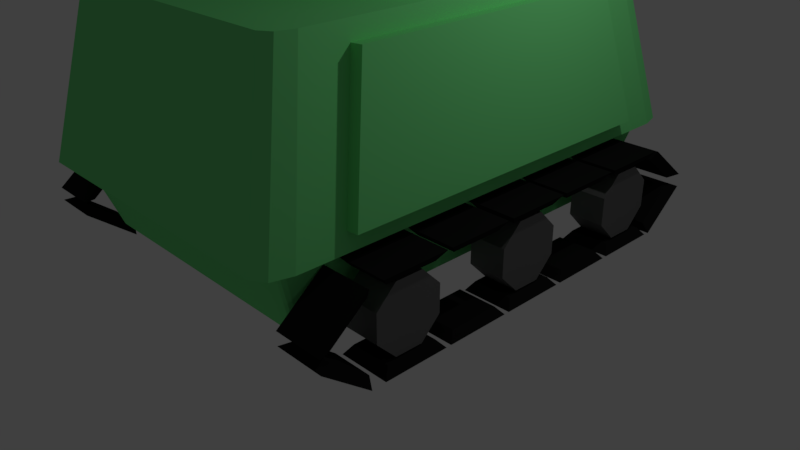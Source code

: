 # Source: tanknew.blend  (saved by Blender 2.78.0; exported with 4.5.12 LTS)
import bpy
from mathutils import Matrix  # noqa: F401  (used for matrix-valued properties, if any)

bpy.ops.wm.read_factory_settings(use_empty=True)
scene = bpy.context.scene
scene.name = 'Scene'

# ---- collections
col_collection_1 = bpy.data.collections.new('Collection 1'); scene.collection.children.link(col_collection_1)

# ---- materials (node trees are filled in below, after node groups)
mat_rails = bpy.data.materials.new('rails')
mat_rails.alpha_threshold = 0.0
mat_rails.roughness = 0.5
mat_tiers = bpy.data.materials.new('tiers')
mat_tiers.alpha_threshold = 0.0
mat_tiers.roughness = 0.5
mat_body = bpy.data.materials.new('body')
mat_body.alpha_threshold = 0.0
mat_body.roughness = 0.5
mat_body.line_color = (0.0, 0.0, 0.0, 1.0)

# ---- material node trees
mat_rails.use_nodes = True; mat_rails.node_tree.nodes.clear()
_N = mat_rails.node_tree.nodes; _L = mat_rails.node_tree.links
n0 = _N.new('ShaderNodeOutputMaterial'); n0.name = 'Material Output'; n0.location = (300, 300)
n1 = _N.new('ShaderNodeBsdfDiffuse'); n1.name = 'Diffuse BSDF'; n1.location = (10, 300)
n1.inputs[0].default_value = (0.01109, 0.01109, 0.01109, 1.0)
_L.new(n1.outputs[0], n0.inputs[0])
n0.is_active_output = True
mat_tiers.use_nodes = True; mat_tiers.node_tree.nodes.clear()
_N = mat_tiers.node_tree.nodes; _L = mat_tiers.node_tree.links
n0 = _N.new('ShaderNodeOutputMaterial'); n0.name = 'Material Output'; n0.location = (300, 300)
n1 = _N.new('ShaderNodeBsdfAnisotropic'); n1.name = 'Glossy BSDF'; n1.location = (10, 300)
n1.distribution = 'GGX'
n1.inputs[0].default_value = (0.2266, 0.2266, 0.2266, 1.0)
n1.inputs[1].default_value = 0.6667
_L.new(n1.outputs[0], n0.inputs[0])
n0.is_active_output = True
mat_body.use_nodes = True; mat_body.node_tree.nodes.clear()
_N = mat_body.node_tree.nodes; _L = mat_body.node_tree.links
n0 = _N.new('ShaderNodeOutputMaterial'); n0.name = 'Material Output'; n0.location = (300, 300)
n1 = _N.new('ShaderNodeBsdfDiffuse'); n1.name = 'Diffuse BSDF'; n1.location = (10, 300)
n1.inputs[0].default_value = (0.186, 0.8, 0.25, 1.0)
_L.new(n1.outputs[0], n0.inputs[0])
n0.is_active_output = True

# ---- world
world_world = bpy.data.worlds.new('World'); scene.world = world_world
world_world.color = (0.05088, 0.05088, 0.05088)
world_world.use_sun_shadow = False
world_world.sun_shadow_jitter_overblur = 0.0
world_world.cycles.sampling_method = 'MANUAL'

# ---- cameras
cam_camera = bpy.data.cameras.new('Camera')
cam_camera.clip_end = 100.0
cam_camera.lens = 35.0
cam_camera.sensor_width = 32.0
cam_camera.sensor_height = 18.0
cam_camera.ortho_scale = 7.314
cam_camera.dof.focus_distance = 0.0

# ---- lights
light_lamp = bpy.data.lights.new('Lamp', 'POINT')
light_lamp.transmission_factor = 0.0
light_lamp.cutoff_distance = 30.0
light_lamp.energy = 100.0
light_lamp.shadow_buffer_clip_start = 1.001
light_lamp.shadow_soft_size = 0.1
light_lamp.shadow_maximum_resolution = 0.006
light_lamp.use_absolute_resolution = True

# ---- meshes
me_cube_001 = bpy.data.meshes.new('Cube.001')
me_cube_001.from_pydata([(6.244, 1.418, 8.346), (6.019, 1.193, 10.35), (6.244, 2.968, 8.346), (6.019, 3.193, 10.35), (7.795, 1.418, 8.346), (8.019, 1.193, 10.35), (7.795, 2.968, 8.346), (8.019, 3.193, 10.35), (6.244, -2.902, 8.346), (6.019, -3.126, 10.35), (6.244, -1.351, 8.346), (6.019, -1.126, 10.35), (7.795, -2.902, 8.346), (8.019, -3.126, 10.35), (7.795, -1.351, 8.346), (8.019, -1.126, 10.35), (6.244, 3.577, 8.346), (6.019, 3.353, 10.35), (6.244, 5.128, 8.346), (6.019, 5.353, 10.35), (7.795, 3.577, 8.346), (8.019, 3.353, 10.35), (7.795, 5.128, 8.346), (8.019, 5.353, 10.35), (6.244, -5.061, 8.346), (6.019, -5.286, 10.35), (6.244, -3.51, 8.346), (6.019, -3.286, 10.35), (7.795, -5.061, 8.346), (8.019, -5.286, 10.35), (7.795, -3.51, 8.346), (8.019, -3.286, 10.35), (6.244, -6.733, 0.8784), (6.019, -7.124, 1.326), (6.244, -5.637, 7.557), (6.019, -5.71, 9.938), (7.795, -6.733, 0.8784), (8.019, -7.124, 1.326), (7.795, -5.637, 7.557), (8.019, -5.71, 9.938), (6.244, -5.637, -7.982), (6.019, -5.71, -10.36), (6.244, -6.733, -1.303), (6.019, -7.124, -1.751), (7.795, -5.637, -7.982), (8.019, -5.71, -10.36), (7.795, -6.733, -1.303), (8.019, -7.124, -1.751), (6.244, 0.8088, -8.176), (6.019, 1.033, -10.18), (6.244, -0.7421, -8.176), (6.019, -0.9666, -10.18), (7.795, 0.8088, -8.176), (8.019, 1.033, -10.18), (7.795, -0.7421, -8.176), (8.019, -0.9666, -10.18), (6.244, -1.351, -8.176), (6.019, -1.126, -10.18), (6.244, -2.902, -8.176), (6.019, -3.126, -10.18), (7.795, -1.351, -8.176), (8.019, -1.126, -10.18), (7.795, -2.902, -8.176), (8.019, -3.126, -10.18), (6.244, 2.968, -8.176), (6.019, 3.193, -10.18), (6.244, 1.418, -8.176), (6.019, 1.193, -10.18), (7.795, 2.968, -8.176), (8.019, 3.193, -10.18), (7.795, 1.418, -8.176), (8.019, 1.193, -10.18), (6.244, -3.51, -8.176), (6.019, -3.286, -10.18), (6.244, -5.061, -8.176), (6.019, -5.286, -10.18), (7.795, -3.51, -8.176), (8.019, -3.286, -10.18), (7.795, -5.061, -8.176), (8.019, -5.286, -10.18), (6.244, 5.128, -8.176), (6.019, 5.353, -10.18), (6.244, 3.577, -8.176), (6.019, 3.353, -10.18), (7.795, 5.128, -8.176), (8.019, 5.353, -10.18), (7.795, 3.577, -8.176), (8.019, 3.353, -10.18), (7.795, 6.566, 0.8784), (8.019, 6.957, 1.326), (7.795, 5.47, 7.557), (8.019, 5.543, 9.938), (6.244, 6.566, 0.8784), (6.019, 6.957, 1.326), (6.244, 5.47, 7.557), (6.019, 5.543, 9.938), (7.795, 5.47, -7.982), (8.019, 5.543, -10.36), (7.795, 6.566, -1.303), (8.019, 6.957, -1.751), (6.244, 5.47, -7.982), (6.019, 5.543, -10.36), (6.244, 6.566, -1.303), (6.019, 6.957, -1.751), (6.307, 1.016, 3.085), (7.732, 1.016, 3.085), (6.307, 1.005, -3.294), (7.732, 1.005, -3.294), (6.307, 0.4049, -7.744), (7.732, 0.4049, -7.744), (6.307, -0.4325, -7.657), (7.732, -0.4325, -7.657), (6.307, -1.016, -3.085), (7.732, -1.016, -3.085), (6.307, -1.005, 3.294), (7.732, -1.005, 3.294), (6.307, -0.4049, 7.744), (7.732, -0.4049, 7.744), (6.307, 0.4325, 7.657), (7.732, 0.4325, 7.657), (6.307, 5.339, 3.085), (7.732, 5.339, 3.085), (6.307, 5.328, -3.294), (7.732, 5.328, -3.294), (6.307, 4.728, -7.744), (7.732, 4.728, -7.744), (6.307, 3.89, -7.657), (7.732, 3.89, -7.657), (6.307, 3.306, -3.085), (7.732, 3.306, -3.085), (6.307, 3.318, 3.294), (7.732, 3.318, 3.294), (6.307, 3.918, 7.744), (7.732, 3.918, 7.744), (6.307, 4.755, 7.657), (7.732, 4.755, 7.657), (6.307, -3.306, 3.085), (7.732, -3.306, 3.085), (6.307, -3.318, -3.294), (7.732, -3.318, -3.294), (6.307, -3.918, -7.744), (7.732, -3.918, -7.744), (6.307, -4.755, -7.657), (7.732, -4.755, -7.657), (6.307, -5.339, -3.085), (7.732, -5.339, -3.085), (6.307, -5.328, 3.294), (7.732, -5.328, 3.294), (6.307, -4.728, 7.744), (7.732, -4.728, 7.744), (6.307, -3.89, 7.657), (7.732, -3.89, 7.657), (8.019, 1.054, 10.35), (7.795, 0.8297, 8.346), (8.019, -0.9458, 10.35), (7.795, -0.7212, 8.346), (6.019, 1.054, 10.35), (6.244, 0.8297, 8.346), (6.019, -0.9458, 10.35), (6.244, -0.7212, 8.346), (-6.244, 1.418, 8.346), (-6.019, 1.193, 10.35), (-6.244, 2.968, 8.346), (-6.019, 3.193, 10.35), (-7.795, 1.418, 8.346), (-8.019, 1.193, 10.35), (-7.795, 2.968, 8.346), (-8.019, 3.193, 10.35), (-6.244, -2.902, 8.346), (-6.019, -3.126, 10.35), (-6.244, -1.351, 8.346), (-6.019, -1.126, 10.35), (-7.795, -2.902, 8.346), (-8.019, -3.126, 10.35), (-7.795, -1.351, 8.346), (-8.019, -1.126, 10.35), (-6.244, 3.577, 8.346), (-6.019, 3.353, 10.35), (-6.244, 5.128, 8.346), (-6.019, 5.353, 10.35), (-7.795, 3.577, 8.346), (-8.019, 3.353, 10.35), (-7.795, 5.128, 8.346), (-8.019, 5.353, 10.35), (-6.244, -5.061, 8.346), (-6.019, -5.286, 10.35), (-6.244, -3.51, 8.346), (-6.019, -3.286, 10.35), (-7.795, -5.061, 8.346), (-8.019, -5.286, 10.35), (-7.795, -3.51, 8.346), (-8.019, -3.286, 10.35), (-6.244, -6.733, 0.8784), (-6.019, -7.124, 1.326), (-6.244, -5.637, 7.557), (-6.019, -5.71, 9.938), (-7.795, -6.733, 0.8784), (-8.019, -7.124, 1.326), (-7.795, -5.637, 7.557), (-8.019, -5.71, 9.938), (-6.244, -5.637, -7.982), (-6.019, -5.71, -10.36), (-6.244, -6.733, -1.303), (-6.019, -7.124, -1.751), (-7.795, -5.637, -7.982), (-8.019, -5.71, -10.36), (-7.795, -6.733, -1.303), (-8.019, -7.124, -1.751), (-6.244, 0.8088, -8.176), (-6.019, 1.033, -10.18), (-6.244, -0.7421, -8.176), (-6.019, -0.9666, -10.18), (-7.795, 0.8088, -8.176), (-8.019, 1.033, -10.18), (-7.795, -0.7421, -8.176), (-8.019, -0.9666, -10.18), (-6.244, -1.351, -8.176), (-6.019, -1.126, -10.18), (-6.244, -2.902, -8.176), (-6.019, -3.126, -10.18), (-7.795, -1.351, -8.176), (-8.019, -1.126, -10.18), (-7.795, -2.902, -8.176), (-8.019, -3.126, -10.18), (-6.244, 2.968, -8.176), (-6.019, 3.193, -10.18), (-6.244, 1.418, -8.176), (-6.019, 1.193, -10.18), (-7.795, 2.968, -8.176), (-8.019, 3.193, -10.18), (-7.795, 1.418, -8.176), (-8.019, 1.193, -10.18), (-6.244, -3.51, -8.176), (-6.019, -3.286, -10.18), (-6.244, -5.061, -8.176), (-6.019, -5.286, -10.18), (-7.795, -3.51, -8.176), (-8.019, -3.286, -10.18), (-7.795, -5.061, -8.176), (-8.019, -5.286, -10.18), (-6.244, 5.128, -8.176), (-6.019, 5.353, -10.18), (-6.244, 3.577, -8.176), (-6.019, 3.353, -10.18), (-7.795, 5.128, -8.176), (-8.019, 5.353, -10.18), (-7.795, 3.577, -8.176), (-8.019, 3.353, -10.18), (-7.795, 6.566, 0.8784), (-8.019, 6.957, 1.326), (-7.795, 5.47, 7.557), (-8.019, 5.543, 9.938), (-6.244, 6.566, 0.8784), (-6.019, 6.957, 1.326), (-6.244, 5.47, 7.557), (-6.019, 5.543, 9.938), (-7.795, 5.47, -7.982), (-8.019, 5.543, -10.36), (-7.795, 6.566, -1.303), (-8.019, 6.957, -1.751), (-6.244, 5.47, -7.982), (-6.019, 5.543, -10.36), (-6.244, 6.566, -1.303), (-6.019, 6.957, -1.751), (-6.307, 1.016, 3.085), (-7.732, 1.016, 3.085), (-6.307, 1.005, -3.294), (-7.732, 1.005, -3.294), (-6.307, 0.4049, -7.744), (-7.732, 0.4049, -7.744), (-6.307, -0.4325, -7.657), (-7.732, -0.4325, -7.657), (-6.307, -1.016, -3.085), (-7.732, -1.016, -3.085), (-6.307, -1.005, 3.294), (-7.732, -1.005, 3.294), (-6.307, -0.4049, 7.744), (-7.732, -0.4049, 7.744), (-6.307, 0.4325, 7.657), (-7.732, 0.4325, 7.657), (-6.307, 5.339, 3.085), (-7.732, 5.339, 3.085), (-6.307, 5.328, -3.294), (-7.732, 5.328, -3.294), (-6.307, 4.728, -7.744), (-7.732, 4.728, -7.744), (-6.307, 3.89, -7.657), (-7.732, 3.89, -7.657), (-6.307, 3.306, -3.085), (-7.732, 3.306, -3.085), (-6.307, 3.318, 3.294), (-7.732, 3.318, 3.294), (-6.307, 3.918, 7.744), (-7.732, 3.918, 7.744), (-6.307, 4.755, 7.657), (-7.732, 4.755, 7.657), (-6.307, -3.306, 3.085), (-7.732, -3.306, 3.085), (-6.307, -3.318, -3.294), (-7.732, -3.318, -3.294), (-6.307, -3.918, -7.744), (-7.732, -3.918, -7.744), (-6.307, -4.755, -7.657), (-7.732, -4.755, -7.657), (-6.307, -5.339, -3.085), (-7.732, -5.339, -3.085), (-6.307, -5.328, 3.294), (-7.732, -5.328, 3.294), (-6.307, -4.728, 7.744), (-7.732, -4.728, 7.744), (-6.307, -3.89, 7.657), (-7.732, -3.89, 7.657), (-8.019, 1.013, 10.35), (-7.795, 0.788, 8.346), (-8.019, -0.9875, 10.35), (-7.795, -0.7629, 8.346), (-6.019, 1.013, 10.35), (-6.244, 0.788, 8.346), (-6.019, -0.9875, 10.35), (-6.244, -0.7629, 8.346)], [], [(1, 3, 2, 0), (3, 7, 6, 2), (7, 5, 4, 6), (5, 1, 0, 4), (0, 2, 6, 4), (5, 7, 3, 1), (9, 11, 10, 8), (11, 15, 14, 10), (15, 13, 12, 14), (13, 9, 8, 12), (8, 10, 14, 12), (13, 15, 11, 9), (17, 19, 18, 16), (19, 23, 22, 18), (23, 21, 20, 22), (21, 17, 16, 20), (16, 18, 22, 20), (21, 23, 19, 17), (25, 27, 26, 24), (27, 31, 30, 26), (31, 29, 28, 30), (29, 25, 24, 28), (24, 26, 30, 28), (29, 31, 27, 25), (33, 35, 34, 32), (35, 39, 38, 34), (39, 37, 36, 38), (37, 33, 32, 36), (32, 34, 38, 36), (37, 39, 35, 33), (41, 43, 42, 40), (43, 47, 46, 42), (47, 45, 44, 46), (45, 41, 40, 44), (40, 42, 46, 44), (45, 47, 43, 41), (49, 51, 50, 48), (51, 55, 54, 50), (55, 53, 52, 54), (53, 49, 48, 52), (48, 50, 54, 52), (53, 55, 51, 49), (57, 59, 58, 56), (59, 63, 62, 58), (63, 61, 60, 62), (61, 57, 56, 60), (56, 58, 62, 60), (61, 63, 59, 57), (65, 67, 66, 64), (67, 71, 70, 66), (71, 69, 68, 70), (69, 65, 64, 68), (64, 66, 70, 68), (69, 71, 67, 65), (73, 75, 74, 72), (75, 79, 78, 74), (79, 77, 76, 78), (77, 73, 72, 76), (72, 74, 78, 76), (77, 79, 75, 73), (81, 83, 82, 80), (83, 87, 86, 82), (87, 85, 84, 86), (85, 81, 80, 84), (80, 82, 86, 84), (85, 87, 83, 81), (89, 91, 90, 88), (91, 95, 94, 90), (95, 93, 92, 94), (93, 89, 88, 92), (88, 90, 94, 92), (93, 95, 91, 89), (97, 99, 98, 96), (99, 103, 102, 98), (103, 101, 100, 102), (101, 97, 96, 100), (96, 98, 102, 100), (101, 103, 99, 97), (104, 105, 107, 106), (106, 107, 109, 108), (108, 109, 111, 110), (110, 111, 113, 112), (112, 113, 115, 114), (114, 115, 117, 116), (107, 105, 119, 117, 115, 113, 111, 109), (116, 117, 119, 118), (118, 119, 105, 104), (104, 106, 108, 110, 112, 114, 116, 118), (120, 121, 123, 122), (122, 123, 125, 124), (124, 125, 127, 126), (126, 127, 129, 128), (128, 129, 131, 130), (130, 131, 133, 132), (123, 121, 135, 133, 131, 129, 127, 125), (132, 133, 135, 134), (134, 135, 121, 120), (120, 122, 124, 126, 128, 130, 132, 134), (136, 137, 139, 138), (138, 139, 141, 140), (140, 141, 143, 142), (142, 143, 145, 144), (144, 145, 147, 146), (146, 147, 149, 148), (139, 137, 151, 149, 147, 145, 143, 141), (148, 149, 151, 150), (150, 151, 137, 136), (136, 138, 140, 142, 144, 146, 148, 150), (154, 152, 156, 158), (159, 157, 153, 155), (154, 158, 159, 155), (152, 154, 155, 153), (156, 152, 153, 157), (158, 156, 157, 159), (161, 160, 162, 163), (163, 162, 166, 167), (167, 166, 164, 165), (165, 164, 160, 161), (160, 164, 166, 162), (165, 161, 163, 167), (169, 168, 170, 171), (171, 170, 174, 175), (175, 174, 172, 173), (173, 172, 168, 169), (168, 172, 174, 170), (173, 169, 171, 175), (177, 176, 178, 179), (179, 178, 182, 183), (183, 182, 180, 181), (181, 180, 176, 177), (176, 180, 182, 178), (181, 177, 179, 183), (185, 184, 186, 187), (187, 186, 190, 191), (191, 190, 188, 189), (189, 188, 184, 185), (184, 188, 190, 186), (189, 185, 187, 191), (193, 192, 194, 195), (195, 194, 198, 199), (199, 198, 196, 197), (197, 196, 192, 193), (192, 196, 198, 194), (197, 193, 195, 199), (201, 200, 202, 203), (203, 202, 206, 207), (207, 206, 204, 205), (205, 204, 200, 201), (200, 204, 206, 202), (205, 201, 203, 207), (209, 208, 210, 211), (211, 210, 214, 215), (215, 214, 212, 213), (213, 212, 208, 209), (208, 212, 214, 210), (213, 209, 211, 215), (217, 216, 218, 219), (219, 218, 222, 223), (223, 222, 220, 221), (221, 220, 216, 217), (216, 220, 222, 218), (221, 217, 219, 223), (225, 224, 226, 227), (227, 226, 230, 231), (231, 230, 228, 229), (229, 228, 224, 225), (224, 228, 230, 226), (229, 225, 227, 231), (233, 232, 234, 235), (235, 234, 238, 239), (239, 238, 236, 237), (237, 236, 232, 233), (232, 236, 238, 234), (237, 233, 235, 239), (241, 240, 242, 243), (243, 242, 246, 247), (247, 246, 244, 245), (245, 244, 240, 241), (240, 244, 246, 242), (245, 241, 243, 247), (249, 248, 250, 251), (251, 250, 254, 255), (255, 254, 252, 253), (253, 252, 248, 249), (248, 252, 254, 250), (253, 249, 251, 255), (257, 256, 258, 259), (259, 258, 262, 263), (263, 262, 260, 261), (261, 260, 256, 257), (256, 260, 262, 258), (261, 257, 259, 263), (264, 266, 267, 265), (266, 268, 269, 267), (268, 270, 271, 269), (270, 272, 273, 271), (272, 274, 275, 273), (274, 276, 277, 275), (267, 269, 271, 273, 275, 277, 279, 265), (276, 278, 279, 277), (278, 264, 265, 279), (264, 278, 276, 274, 272, 270, 268, 266), (280, 282, 283, 281), (282, 284, 285, 283), (284, 286, 287, 285), (286, 288, 289, 287), (288, 290, 291, 289), (290, 292, 293, 291), (283, 285, 287, 289, 291, 293, 295, 281), (292, 294, 295, 293), (294, 280, 281, 295), (280, 294, 292, 290, 288, 286, 284, 282), (296, 298, 299, 297), (298, 300, 301, 299), (300, 302, 303, 301), (302, 304, 305, 303), (304, 306, 307, 305), (306, 308, 309, 307), (299, 301, 303, 305, 307, 309, 311, 297), (308, 310, 311, 309), (310, 296, 297, 311), (296, 310, 308, 306, 304, 302, 300, 298), (314, 318, 316, 312), (319, 315, 313, 317), (314, 315, 319, 318), (312, 313, 315, 314), (316, 317, 313, 312), (318, 319, 317, 316)])
me_cube_001.polygons.foreach_set('material_index', [0, 0, 0, 0, 0, 0, 0, 0, 0, 0, 0, 0, 0, 0, 0, 0, 0, 0, 0, 0, 0, 0, 0, 0, 0, 0, 0, 0, 0, 0, 0, 0, 0, 0, 0, 0, 0, 0, 0, 0, 0, 0, 0, 0, 0, 0, 0, 0, 0, 0, 0, 0, 0, 0, 0, 0, 0, 0, 0, 0, 0, 0, 0, 0, 0, 0, 0, 0, 0, 0, 0, 0, 0, 0, 0, 0, 0, 0, 1, 1, 1, 1, 1, 1, 1, 1, 1, 1, 1, 1, 1, 1, 1, 1, 1, 1, 1, 1, 1, 1, 1, 1, 1, 1, 1, 1, 1, 1, 0, 0, 0, 0, 0, 0, 0, 0, 0, 0, 0, 0, 0, 0, 0, 0, 0, 0, 0, 0, 0, 0, 0, 0, 0, 0, 0, 0, 0, 0, 0, 0, 0, 0, 0, 0, 0, 0, 0, 0, 0, 0, 0, 0, 0, 0, 0, 0, 0, 0, 0, 0, 0, 0, 0, 0, 0, 0, 0, 0, 0, 0, 0, 0, 0, 0, 0, 0, 0, 0, 0, 0, 0, 0, 0, 0, 0, 0, 0, 0, 0, 0, 0, 0, 1, 1, 1, 1, 1, 1, 1, 1, 1, 1, 1, 1, 1, 1, 1, 1, 1, 1, 1, 1, 1, 1, 1, 1, 1, 1, 1, 1, 1, 1, 0, 0, 0, 0, 0, 0])
me_cube_001.materials.append(mat_rails)
me_cube_001.materials.append(mat_tiers)
me_cube_001.use_remesh_preserve_volume = False
me_cube_001.use_remesh_preserve_attributes = False
me_cube_001.use_mirror_vertex_groups = False
me_cube_001.update()
me_cylinder = bpy.data.meshes.new('Cylinder')
me_cylinder.from_pydata([(0.0, 1.0, -1.0), (1.089e-08, 0.6403, 1.0), (0.5, 0.866, -1.0), (0.3316, 0.5515, 1.0), (0.866, 0.5, -1.0), (0.5744, 0.3087, 1.0), (1.0, -4.371e-08, -1.0), (0.6633, -0.02296, 1.0), (0.866, -0.5, -1.0), (0.5702, -0.3703, 1.0), (0.5, -0.866, -1.0), (1.51e-07, -1.0, -1.0), (-0.5, -0.866, -1.0), (-0.866, -0.5, -1.0), (-0.866, -0.5, 1.0), (-1.0, -4.649e-07, -1.0), (-0.6633, -0.02296, 1.0), (-0.866, 0.5, -1.0), (-0.5744, 0.3087, 1.0), (-0.5, 0.866, -1.0), (-0.3316, 0.5515, 1.0), (0.4396, -0.7201, 1.0), (0.6823, -0.9918, -1.0), (0.3939, -1.358, -1.0), (0.3939, -1.358, 1.0), (2.095e-07, -1.492, -1.0), (2.095e-07, -1.492, 1.0), (-0.3939, -1.358, -1.0), (-0.3939, -1.358, 1.0), (-0.6823, -0.9918, -1.0), (-0.4396, -0.7201, 1.0), (5.004e-07, -3.647, 0.4604), (1.046e-07, -0.8753, 0.6356), (-0.04458, -3.647, 0.3822), (-0.06924, -0.8753, 0.5142), (-0.07633, -3.647, 0.1464), (-0.112, -0.8753, 0.1964), (-0.07633, -3.647, -0.1464), (-0.112, -0.8753, -0.1964), (-0.04458, -3.647, -0.3822), (-0.06924, -0.8753, -0.5142), (5.017e-07, -3.647, -0.4604), (1.149e-07, -0.8753, -0.6356), (0.04458, -3.647, -0.3822), (0.06924, -0.8753, -0.5142), (0.07633, -3.647, -0.1464), (0.112, -0.8753, -0.1964), (0.07633, -3.647, 0.1464), (0.112, -0.8753, 0.1964), (0.04458, -3.647, 0.3822), (0.06924, -0.8753, 0.5142), (0.5, 0.866, 1.0), (0.0, 1.0, 1.0), (0.866, 0.5, 1.0), (1.0, -4.371e-08, 1.0), (0.866, -0.5, 1.0), (-1.0, -4.649e-07, 1.0), (-0.5702, -0.3703, 1.0), (-0.866, 0.5, 1.0), (-0.5, 0.866, 1.0), (0.2469, -0.9646, 1.0), (0.6823, -0.9918, 1.0), (1.516e-07, -1.049, 1.0), (-0.2469, -0.9646, 1.0), (-0.6823, -0.9918, 1.0), (0.3011, -0.5515, 2.963), (0.464, -0.3128, 2.963), (0.2009, -0.7964, 2.963), (9.977e-08, -0.6322, 2.963), (1.32e-07, -0.8648, 2.963), (-0.3011, -0.5515, 2.963), (-0.2009, -0.7964, 2.963), (-0.464, -0.3128, 2.963), (0.2699, 0.4374, 2.963), (1.751e-08, 0.5097, 2.963), (0.4675, 0.2398, 2.963), (0.5398, -0.03009, 2.963), (-0.5398, -0.03009, 2.963), (-0.4675, 0.2398, 2.963), (-0.2699, 0.4374, 2.963), (0.3577, -0.5974, 2.963), (-0.3577, -0.5974, 2.963), (5.035e-07, -3.647, 0.6356), (-0.06924, -3.647, 0.5142), (-0.112, -3.647, 0.1964), (-0.112, -3.647, -0.1964), (-0.06924, -3.647, -0.5142), (5.138e-07, -3.647, -0.6356), (0.06924, -3.647, -0.5142), (0.112, -3.647, -0.1964), (0.112, -3.647, 0.1964), (0.06924, -3.647, 0.5142), (5.716e-07, -2.434, 0.1939), (-0.01877, -2.434, 0.161), (-0.03214, -2.434, 0.06168), (-0.03214, -2.434, -0.06165), (-0.01877, -2.434, -0.1609), (5.721e-07, -2.434, -0.1939), (0.01877, -2.434, -0.1609), (0.03214, -2.434, -0.06165), (0.03214, -2.434, 0.06168), (0.01877, -2.434, 0.161), (5.114e-07, -3.861, 1.386), (-0.1509, -3.861, 1.121), (-0.2442, -3.861, 0.4281), (-0.2442, -3.861, -0.4281), (-0.1509, -3.861, -1.121), (5.339e-07, -3.861, -1.386), (0.1509, -3.861, -1.121), (0.2442, -3.861, -0.4281), (0.2442, -3.861, 0.4281), (0.1509, -3.861, 1.121), (5.045e-07, -3.861, 1.004), (-0.09716, -3.861, 0.8332), (-0.1664, -3.861, 0.3192), (-0.1664, -3.861, -0.3192), (-0.09716, -3.861, -0.8332), (5.075e-07, -3.861, -1.004), (0.09716, -3.861, -0.8332), (0.1664, -3.861, -0.3192), (0.1664, -3.861, 0.3192), (0.09716, -3.861, 0.8332)], [], [(0, 52, 51, 2), (2, 51, 53, 4), (4, 53, 54, 6), (6, 54, 55, 8), (3, 1, 74, 73), (14, 13, 29, 64), (1, 20, 79, 74), (20, 18, 78, 79), (13, 14, 56, 15), (15, 56, 58, 17), (21, 9, 66, 80), (17, 58, 59, 19), (19, 59, 52, 0), (0, 2, 4, 6, 8, 10, 11, 12, 13, 15, 17, 19), (22, 61, 24, 23), (23, 24, 26, 25), (25, 26, 28, 27), (27, 28, 64, 29), (13, 12, 27, 29), (8, 55, 61, 22), (12, 11, 25, 27), (11, 10, 23, 25), (18, 16, 77, 78), (10, 8, 22, 23), (82, 32, 34, 83), (83, 34, 36, 84), (84, 36, 38, 85), (85, 38, 40, 86), (86, 40, 42, 87), (87, 42, 44, 88), (88, 44, 46, 89), (89, 46, 48, 90), (34, 32, 50, 48, 46, 44, 42, 40, 38, 36), (90, 48, 50, 91), (91, 50, 32, 82), (31, 33, 93, 92), (1, 3, 51, 52), (3, 5, 53, 51), (5, 7, 54, 53), (7, 9, 55, 54), (57, 16, 56, 14), (16, 18, 58, 56), (18, 20, 59, 58), (20, 1, 52, 59), (21, 60, 24, 61), (60, 62, 26, 24), (62, 63, 28, 26), (63, 30, 64, 28), (30, 57, 14, 64), (9, 21, 61, 55), (66, 65, 67, 80), (65, 68, 69, 67), (68, 70, 71, 69), (73, 74, 79, 78, 77, 72, 70, 68, 65, 66, 76, 75), (70, 72, 81, 71), (60, 21, 80, 67), (5, 3, 73, 75), (62, 60, 67, 69), (7, 5, 75, 76), (63, 62, 69, 71), (9, 7, 76, 66), (30, 63, 71, 81), (16, 57, 72, 77), (57, 30, 81, 72), (31, 49, 121, 112), (91, 82, 102, 111), (86, 87, 107, 106), (35, 33, 113, 114), (49, 47, 120, 121), (33, 31, 112, 113), (88, 89, 109, 108), (47, 45, 119, 120), (83, 84, 104, 103), (45, 43, 118, 119), (92, 93, 94, 95, 96, 97, 98, 99, 100, 101), (45, 47, 100, 99), (39, 41, 97, 96), (33, 35, 94, 93), (47, 49, 101, 100), (41, 43, 98, 97), (35, 37, 95, 94), (49, 31, 92, 101), (43, 45, 99, 98), (37, 39, 96, 95), (113, 112, 102, 103), (114, 113, 103, 104), (115, 114, 104, 105), (116, 115, 105, 106), (117, 116, 106, 107), (118, 117, 107, 108), (119, 118, 108, 109), (120, 119, 109, 110), (121, 120, 110, 111), (112, 121, 111, 102), (37, 35, 114, 115), (84, 85, 105, 104), (89, 90, 110, 109), (82, 83, 103, 102), (39, 37, 115, 116), (41, 39, 116, 117), (87, 88, 108, 107), (43, 41, 117, 118), (85, 86, 106, 105), (90, 91, 111, 110)])
me_cylinder.materials.append(mat_body)
me_cylinder.use_remesh_preserve_volume = False
me_cylinder.use_remesh_preserve_attributes = False
me_cylinder.use_mirror_vertex_groups = False
me_cylinder.update()
me_cube = bpy.data.meshes.new('Cube')
me_cube.from_pydata([(1.062, 1.091, -1.0), (1.174, 0.8221, -0.793), (1.082, 1.082, -1.0), (1.174, -0.8221, -0.793), (0.5222, -1.153, -0.5862), (1.082, -1.082, -1.0), (-0.5222, -1.153, -0.5862), (-1.174, -0.8221, -0.793), (-1.082, -1.082, -1.0), (-1.174, 0.8221, -0.793), (-1.062, 1.091, -1.0), (-1.082, 1.082, -1.0), (1.02, 0.6857, 0.793), (0.8888, 1.0, 1.0), (0.9674, 0.9674, 1.0), (0.4588, -1.039, 0.5955), (1.02, -0.6857, 0.793), (0.9674, -0.9674, 1.0), (-1.02, -0.6857, 0.793), (-0.4588, -1.039, 0.5955), (-0.9674, -0.9674, 1.0), (-0.8888, 1.0, 1.0), (-1.02, 0.6857, 0.793), (-0.9674, 0.9674, 1.0), (1.0, 0.8888, 1.0), (1.091, 1.062, -1.0), (1.091, -1.062, -1.0), (1.0, -0.8888, 1.0), (-1.0, -0.8888, 1.0), (-1.091, -1.062, -1.0), (-1.091, 1.062, -1.0), (-1.0, 0.8888, 1.0), (1.108, 0.6857, 0.8033), (1.261, 0.8221, -0.7827), (1.261, -0.8221, -0.7827), (1.108, -0.6857, 0.8033), (-1.108, -0.6857, 0.8033), (-1.261, -0.8221, -0.7827), (-1.261, 0.8221, -0.7827), (-1.108, 0.6857, 0.8033), (0.797, -1.018, 0.8134), (1.062, -1.091, -1.0), (-1.062, -1.091, -1.0), (-0.797, -1.018, 0.8134), (0.3482, -1.088, 0.6673), (0.4181, -1.214, -0.6359), (-0.4181, -1.214, -0.6359), (-0.3482, -1.088, 0.6673), (1.155, 1.155, -1.0), (1.061, 1.194, -1.0), (1.194, 1.061, -1.0), (1.155, -1.155, -1.0), (1.194, -1.061, -1.0), (0.9367, -1.175, -0.8109), (-1.155, -1.155, -1.0), (-0.9367, -1.175, -0.8109), (-1.194, -1.061, -1.0), (-1.155, 1.155, -1.0), (-1.194, 1.061, -1.0), (-1.061, 1.194, -1.0), (0.9642, 0.9642, -1.9), (0.9464, 0.9716, -1.9), (0.9716, 0.9464, -1.9), (0.9642, -0.9642, -1.9), (0.9716, -0.9464, -1.9), (0.9464, -0.9716, -1.9), (-0.9642, -0.9642, -1.9), (-0.9464, -0.9716, -1.9), (-0.9716, -0.9464, -1.9), (-0.9642, 0.9642, -1.9), (-0.9716, 0.9464, -1.9), (-0.9464, 0.9716, -1.9), (0.8888, -1.0, 1.0), (1.061, -1.194, -1.0), (-1.061, -1.194, -1.0), (-0.8888, -1.0, 1.0), (0.3482, -1.034, 0.6516), (0.4181, -1.16, -0.6516), (-0.4181, -1.16, -0.6516), (-0.3482, -1.034, 0.6516), (0.797, -1.055, 0.824), (0.9367, -1.212, -0.8003), (-0.9367, -1.212, -0.8003), (-0.797, -1.055, 0.824), (0.4588, -1.076, 0.6061), (0.5222, -1.19, -0.5756), (-0.5222, -1.19, -0.5756), (-0.4588, -1.076, 0.6061)], [], [(13, 49, 59, 21), (77, 76, 44, 45), (7, 18, 36, 37), (24, 14, 13, 21, 23, 31, 28, 20, 75, 72, 17, 27), (3, 1, 33, 34), (49, 13, 14, 48), (48, 14, 24, 50), (52, 27, 17, 51), (51, 17, 72, 73), (74, 75, 20, 54), (54, 20, 28, 56), (58, 31, 23, 57), (57, 23, 21, 59), (5, 41, 65, 63), (12, 1, 50, 24), (3, 16, 27, 52), (18, 7, 56, 28), (9, 22, 31, 58), (1, 3, 52, 50), (7, 9, 58, 56), (16, 12, 24, 27), (22, 18, 28, 31), (37, 36, 39, 38), (33, 32, 35, 34), (1, 12, 32, 33), (18, 22, 39, 36), (9, 7, 37, 38), (22, 9, 38, 39), (16, 3, 34, 35), (12, 16, 35, 32), (40, 15, 84, 80), (55, 6, 86, 82), (77, 78, 74, 73), (79, 76, 72, 75), (45, 44, 47, 46), (76, 79, 47, 44), (79, 78, 46, 47), (78, 77, 45, 46), (2, 0, 49, 48), (25, 2, 48, 50), (5, 26, 52, 51), (41, 5, 51, 73), (8, 42, 74, 54), (29, 8, 54, 56), (11, 30, 58, 57), (10, 11, 57, 59), (0, 10, 59, 49), (26, 25, 50, 52), (42, 41, 73, 74), (30, 29, 56, 58), (61, 60, 62, 64, 63, 65, 67, 66, 68, 70, 69, 71), (41, 42, 67, 65), (0, 2, 60, 61), (11, 10, 71, 69), (42, 8, 66, 67), (29, 30, 70, 68), (2, 25, 62, 60), (10, 0, 61, 71), (8, 29, 68, 66), (26, 5, 63, 64), (25, 26, 64, 62), (30, 11, 69, 70), (40, 53, 73, 72), (55, 43, 75, 74), (4, 15, 76, 77), (19, 6, 78, 79), (15, 40, 72, 76), (53, 4, 77, 73), (6, 55, 74, 78), (43, 19, 79, 75), (84, 85, 81, 80), (86, 87, 83, 82), (15, 4, 85, 84), (53, 40, 80, 81), (19, 43, 83, 87), (4, 53, 81, 85), (6, 19, 87, 86), (43, 55, 82, 83)])
me_cube.materials.append(mat_body)
me_cube.use_remesh_preserve_volume = False
me_cube.use_remesh_preserve_attributes = False
me_cube.use_mirror_vertex_groups = False
me_cube.update()

# ---- objects
ob_tier = bpy.data.objects.new('tier', me_cube_001)
ob_cylinder = bpy.data.objects.new('Cylinder', me_cylinder)
ob_body = bpy.data.objects.new('body', me_cube)
ob_lamp = bpy.data.objects.new('Lamp', light_lamp)
ob_camera = bpy.data.objects.new('Camera', cam_camera)

# ---- transforms, parenting, visibility, modifiers, constraints
ob_tier.location = (-0.006963, 0.05639, 0.9475)
ob_tier.scale = (0.3157, 0.4054, 0.05322)
ob_tier.lineart.crease_threshold = 0.0
ob_cylinder.location = (-1.192e-07, -0.1867, 3.903)
ob_cylinder.rotation_euler = (0.0, -0.0, 3.142)
ob_cylinder.scale = (1.584, 1.51, 0.2935)
ob_cylinder.lineart.crease_threshold = 0.0
ob_body.location = (0.0, 0.0, 2.616)
ob_body.rotation_euler = (3.142, -3.142, 6.283)
ob_body.scale = (1.755, 2.557, 1.0)
ob_body.lock_rotations_4d = False
ob_body.empty_display_type = 'ARROWS'
ob_body.lineart.crease_threshold = 0.0
ob_lamp.location = (4.076, 1.005, 5.904)
ob_lamp.rotation_euler = (0.6503, 0.05522, 1.866)
ob_lamp.lock_rotations_4d = False
ob_lamp.empty_display_type = 'ARROWS'
ob_lamp.color = (0.0, 0.0, 0.0, 0.0)
ob_lamp.lineart.crease_threshold = 0.0
ob_camera.location = (7.481, -6.508, 5.344)
ob_camera.rotation_euler = (1.109, 0.01082, 0.8149)
ob_camera.lock_rotations_4d = False
ob_camera.empty_display_type = 'ARROWS'
ob_camera.color = (0.0, 0.0, 0.0, 0.0)
ob_camera.display_type = 'WIRE'
ob_camera.lineart.crease_threshold = 0.0

# ---- collection membership
col_collection_1.objects.link(ob_tier)
col_collection_1.objects.link(ob_cylinder)
col_collection_1.objects.link(ob_body)
col_collection_1.objects.link(ob_lamp)
col_collection_1.objects.link(ob_camera)

# ---- scene / render settings (as saved in the file)
scene.camera = ob_camera
scene.frame_start = 1; scene.frame_end = 250; scene.frame_set(1)
scene.render.engine = 'CYCLES'
scene.render.resolution_percentage = 50
scene.render.dither_intensity = 0.0
scene.cycles.use_denoising = False
scene.cycles.samples = 128
scene.cycles.sampling_pattern = 'TABULATED_SOBOL'
scene.cycles.light_sampling_threshold = 0.0
scene.cycles.use_adaptive_sampling = False
scene.cycles.use_light_tree = False
scene.cycles.blur_glossy = 0.0
scene.cycles.sample_clamp_indirect = 0.0
scene.view_settings.view_transform = 'Standard'
bpy.context.view_layer.update()
